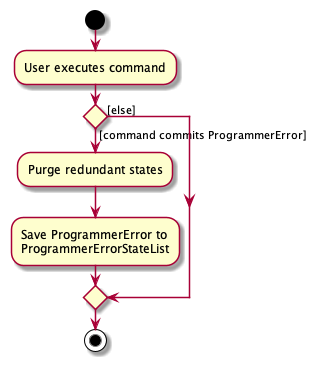

The diagram above was rendered by PlantUML. Its source (embedded in the PNG):
@startuml
start
:User executes command;

'Since the beta syntax does not support placing the condition outside the
'diamond we place it as the true branch instead.

if () then ([command commits ProgrammerError])
    :Purge redundant states;
    :Save ProgrammerError to
    ProgrammerErrorStateList;
else ([else])
endif
stop
@enduml